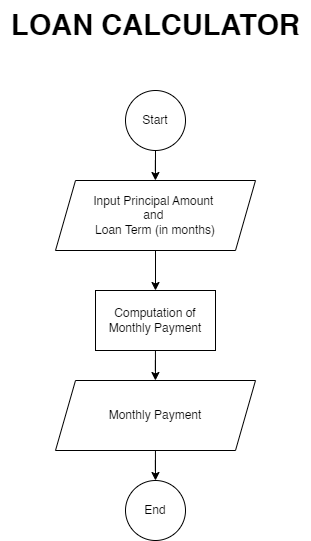

The diagram above was exported from draw.io. Its source (the exported page's mxGraphModel, read from the mxfile embedded in the PNG):
<mxGraphModel dx="1225" dy="801" grid="1" gridSize="10" guides="1" tooltips="1" connect="1" arrows="1" fold="1" page="1" pageScale="1" pageWidth="827" pageHeight="1169" math="0" shadow="0">
  <root>
    <mxCell id="WIyWlLk6GJQsqaUBKTNV-0" />
    <mxCell id="WIyWlLk6GJQsqaUBKTNV-1" parent="WIyWlLk6GJQsqaUBKTNV-0" />
    <mxCell id="V_WBFPnpisW46XjoD5RM-6" value="" style="edgeStyle=orthogonalEdgeStyle;rounded=0;orthogonalLoop=1;jettySize=auto;html=1;" edge="1" parent="WIyWlLk6GJQsqaUBKTNV-1" source="V_WBFPnpisW46XjoD5RM-1" target="V_WBFPnpisW46XjoD5RM-2">
      <mxGeometry relative="1" as="geometry" />
    </mxCell>
    <mxCell id="V_WBFPnpisW46XjoD5RM-1" value="Start" style="ellipse;whiteSpace=wrap;html=1;aspect=fixed;" vertex="1" parent="WIyWlLk6GJQsqaUBKTNV-1">
      <mxGeometry x="384" y="180" width="60" height="60" as="geometry" />
    </mxCell>
    <mxCell id="V_WBFPnpisW46XjoD5RM-7" value="" style="edgeStyle=orthogonalEdgeStyle;rounded=0;orthogonalLoop=1;jettySize=auto;html=1;" edge="1" parent="WIyWlLk6GJQsqaUBKTNV-1" source="V_WBFPnpisW46XjoD5RM-2" target="V_WBFPnpisW46XjoD5RM-3">
      <mxGeometry relative="1" as="geometry" />
    </mxCell>
    <mxCell id="V_WBFPnpisW46XjoD5RM-2" value="Input Principal Amount&amp;nbsp;&lt;br&gt;and&amp;nbsp;&lt;br&gt;Loan Term (in months)" style="shape=parallelogram;perimeter=parallelogramPerimeter;whiteSpace=wrap;html=1;fixedSize=1;size=20;" vertex="1" parent="WIyWlLk6GJQsqaUBKTNV-1">
      <mxGeometry x="314" y="270" width="200" height="70" as="geometry" />
    </mxCell>
    <mxCell id="V_WBFPnpisW46XjoD5RM-8" value="" style="edgeStyle=orthogonalEdgeStyle;rounded=0;orthogonalLoop=1;jettySize=auto;html=1;" edge="1" parent="WIyWlLk6GJQsqaUBKTNV-1" source="V_WBFPnpisW46XjoD5RM-3" target="V_WBFPnpisW46XjoD5RM-4">
      <mxGeometry relative="1" as="geometry" />
    </mxCell>
    <mxCell id="V_WBFPnpisW46XjoD5RM-3" value="Computation of Monthly Payment" style="rounded=0;whiteSpace=wrap;html=1;" vertex="1" parent="WIyWlLk6GJQsqaUBKTNV-1">
      <mxGeometry x="354" y="380" width="120" height="60" as="geometry" />
    </mxCell>
    <mxCell id="V_WBFPnpisW46XjoD5RM-9" value="" style="edgeStyle=orthogonalEdgeStyle;rounded=0;orthogonalLoop=1;jettySize=auto;html=1;" edge="1" parent="WIyWlLk6GJQsqaUBKTNV-1" source="V_WBFPnpisW46XjoD5RM-4" target="V_WBFPnpisW46XjoD5RM-5">
      <mxGeometry relative="1" as="geometry" />
    </mxCell>
    <mxCell id="V_WBFPnpisW46XjoD5RM-4" value="Monthly Payment" style="shape=parallelogram;perimeter=parallelogramPerimeter;whiteSpace=wrap;html=1;fixedSize=1;size=20;" vertex="1" parent="WIyWlLk6GJQsqaUBKTNV-1">
      <mxGeometry x="314" y="470" width="200" height="70" as="geometry" />
    </mxCell>
    <mxCell id="V_WBFPnpisW46XjoD5RM-5" value="End" style="ellipse;whiteSpace=wrap;html=1;aspect=fixed;" vertex="1" parent="WIyWlLk6GJQsqaUBKTNV-1">
      <mxGeometry x="384" y="570" width="60" height="60" as="geometry" />
    </mxCell>
    <mxCell id="V_WBFPnpisW46XjoD5RM-10" value="&lt;font size=&quot;1&quot; style=&quot;&quot;&gt;&lt;b style=&quot;font-size: 29px;&quot;&gt;LOAN CALCULATOR&lt;/b&gt;&lt;/font&gt;" style="text;html=1;align=center;verticalAlign=middle;resizable=0;points=[];autosize=1;strokeColor=none;fillColor=none;" vertex="1" parent="WIyWlLk6GJQsqaUBKTNV-1">
      <mxGeometry x="259" y="90" width="310" height="50" as="geometry" />
    </mxCell>
  </root>
</mxGraphModel>